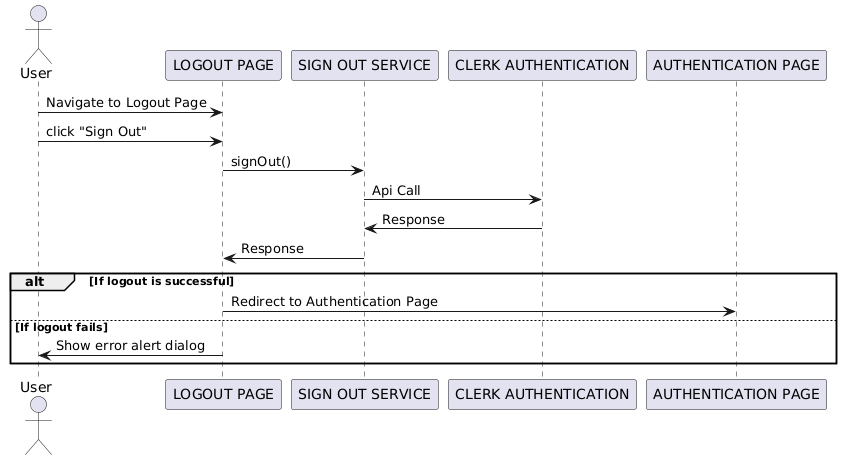

The diagram above was rendered by PlantUML. Its source (embedded in the PNG):
@startuml
actor User
participant "LOGOUT PAGE" as LP
participant "SIGN OUT SERVICE" as SOS
participant "CLERK AUTHENTICATION" as CA
participant "AUTHENTICATION PAGE" as AP

User -> LP: Navigate to Logout Page
User -> LP: click "Sign Out"
LP -> SOS: signOut()
SOS -> CA: Api Call
CA -> SOS: Response
SOS -> LP: Response

alt If logout is successful
LP -> AP: Redirect to Authentication Page
else If logout fails
LP -> User: Show error alert dialog
end
@enduml